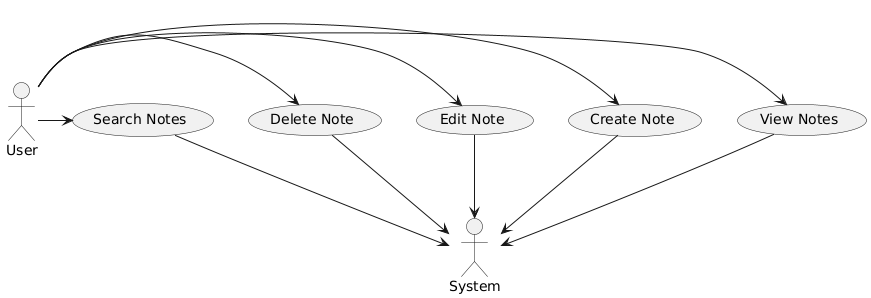

The diagram above was rendered by PlantUML. Its source (embedded in the PNG):
@startuml
actor User
actor System

User -> (View Notes)
User -> (Create Note)
User -> (Edit Note)
User -> (Delete Note)
User -> (Search Notes)

(View Notes) --> (System)
(Create Note) --> (System)
(Edit Note) --> (System)
(Delete Note) --> (System)
(Search Notes) --> (System)
@enduml